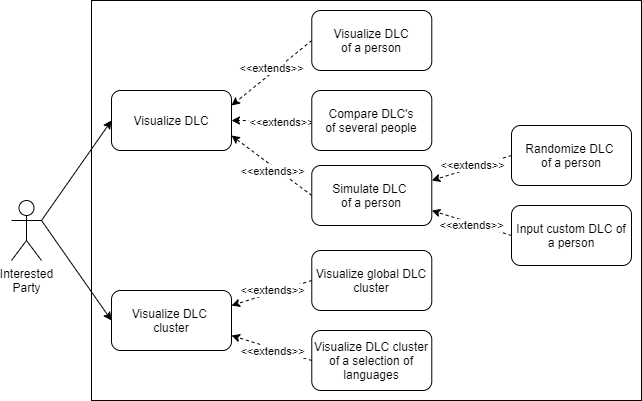

The diagram above was exported from draw.io. Its source (the exported page's mxGraphModel, read from the mxfile embedded in the PNG):
<mxGraphModel dx="1422" dy="822" grid="1" gridSize="10" guides="1" tooltips="1" connect="1" arrows="1" fold="1" page="1" pageScale="1" pageWidth="850" pageHeight="1100" math="0" shadow="0">
  <root>
    <mxCell id="0" />
    <mxCell id="1" parent="0" />
    <mxCell id="2" value="" style="whiteSpace=wrap;html=1;fillColor=#ffffff;" vertex="1" parent="1">
      <mxGeometry x="120" y="280" width="550" height="400" as="geometry" />
    </mxCell>
    <mxCell id="3" style="rounded=0;orthogonalLoop=1;jettySize=auto;html=1;exitX=1;exitY=0.3333333333333333;exitDx=0;exitDy=0;exitPerimeter=0;entryX=0;entryY=0.5;entryDx=0;entryDy=0;" edge="1" source="5" target="6" parent="1">
      <mxGeometry relative="1" as="geometry" />
    </mxCell>
    <mxCell id="4" style="edgeStyle=none;rounded=0;orthogonalLoop=1;jettySize=auto;html=1;exitX=1;exitY=0.3333333333333333;exitDx=0;exitDy=0;exitPerimeter=0;entryX=0;entryY=0.5;entryDx=0;entryDy=0;" edge="1" source="5" target="7" parent="1">
      <mxGeometry relative="1" as="geometry" />
    </mxCell>
    <mxCell id="5" value="Interested&lt;br&gt;Party" style="shape=umlActor;verticalLabelPosition=bottom;verticalAlign=top;html=1;outlineConnect=0;" vertex="1" parent="1">
      <mxGeometry x="40" y="480" width="30" height="60" as="geometry" />
    </mxCell>
    <mxCell id="6" value="Visualize DLC" style="rounded=1;whiteSpace=wrap;html=1;" vertex="1" parent="1">
      <mxGeometry x="140" y="370" width="120" height="60" as="geometry" />
    </mxCell>
    <mxCell id="7" value="Visualize DLC &lt;br&gt;cluster" style="rounded=1;whiteSpace=wrap;html=1;" vertex="1" parent="1">
      <mxGeometry x="140" y="570" width="120" height="60" as="geometry" />
    </mxCell>
    <mxCell id="8" style="edgeStyle=none;rounded=0;orthogonalLoop=1;jettySize=auto;html=1;exitX=0;exitY=0.5;exitDx=0;exitDy=0;entryX=1;entryY=0.25;entryDx=0;entryDy=0;dashed=1;" edge="1" source="10" target="6" parent="1">
      <mxGeometry relative="1" as="geometry" />
    </mxCell>
    <mxCell id="9" value="&amp;lt;&amp;lt;extends&amp;gt;&amp;gt;" style="edgeLabel;html=1;align=center;verticalAlign=middle;resizable=0;points=[];" vertex="1" connectable="0" parent="8">
      <mxGeometry x="-0.148" relative="1" as="geometry">
        <mxPoint x="-6.329999999999998" y="-0.6600000000000019" as="offset" />
      </mxGeometry>
    </mxCell>
    <mxCell id="10" value="Visualize DLC&lt;br&gt;of a person" style="rounded=1;whiteSpace=wrap;html=1;" vertex="1" parent="1">
      <mxGeometry x="340.28" y="290" width="120" height="60" as="geometry" />
    </mxCell>
    <mxCell id="11" style="edgeStyle=none;rounded=0;orthogonalLoop=1;jettySize=auto;html=1;exitX=0;exitY=0.5;exitDx=0;exitDy=0;entryX=1;entryY=0.5;entryDx=0;entryDy=0;dashed=1;" edge="1" source="13" target="6" parent="1">
      <mxGeometry relative="1" as="geometry" />
    </mxCell>
    <mxCell id="12" value="&amp;lt;&amp;lt;extends&amp;gt;&amp;gt;" style="edgeLabel;html=1;align=center;verticalAlign=middle;resizable=0;points=[];" vertex="1" connectable="0" parent="11">
      <mxGeometry x="-0.2238" y="1" relative="1" as="geometry">
        <mxPoint as="offset" />
      </mxGeometry>
    </mxCell>
    <mxCell id="13" value="Compare DLC's&lt;br&gt;of several people" style="rounded=1;whiteSpace=wrap;html=1;" vertex="1" parent="1">
      <mxGeometry x="340.28" y="370" width="120" height="60" as="geometry" />
    </mxCell>
    <mxCell id="14" value="Input custom DLC of a person" style="rounded=1;whiteSpace=wrap;html=1;" vertex="1" parent="1">
      <mxGeometry x="540" y="485" width="120" height="60" as="geometry" />
    </mxCell>
    <mxCell id="15" value="Randomize DLC &lt;br&gt;of a person" style="rounded=1;whiteSpace=wrap;html=1;" vertex="1" parent="1">
      <mxGeometry x="540" y="405" width="120" height="60" as="geometry" />
    </mxCell>
    <mxCell id="16" style="edgeStyle=none;rounded=0;orthogonalLoop=1;jettySize=auto;html=1;exitX=0;exitY=0.5;exitDx=0;exitDy=0;entryX=1;entryY=0.75;entryDx=0;entryDy=0;dashed=1;" edge="1" source="18" target="6" parent="1">
      <mxGeometry relative="1" as="geometry" />
    </mxCell>
    <mxCell id="17" value="&amp;lt;&amp;lt;extends&amp;gt;&amp;gt;" style="edgeLabel;html=1;align=center;verticalAlign=middle;resizable=0;points=[];" vertex="1" connectable="0" parent="16">
      <mxGeometry x="-0.2358" y="-1" relative="1" as="geometry">
        <mxPoint x="-10.41" y="-1.19" as="offset" />
      </mxGeometry>
    </mxCell>
    <mxCell id="18" value="Simulate DLC &lt;br&gt;of a person" style="rounded=1;whiteSpace=wrap;html=1;" vertex="1" parent="1">
      <mxGeometry x="340.28" y="445" width="120" height="60" as="geometry" />
    </mxCell>
    <mxCell id="19" value="Visualize global DLC cluster" style="rounded=1;whiteSpace=wrap;html=1;" vertex="1" parent="1">
      <mxGeometry x="340.28" y="530" width="120" height="60" as="geometry" />
    </mxCell>
    <mxCell id="20" value="Visualize DLC cluster of a selection of languages" style="rounded=1;whiteSpace=wrap;html=1;" vertex="1" parent="1">
      <mxGeometry x="340.28" y="610" width="120" height="60" as="geometry" />
    </mxCell>
    <mxCell id="21" style="edgeStyle=none;rounded=0;orthogonalLoop=1;jettySize=auto;html=1;exitX=0;exitY=0.5;exitDx=0;exitDy=0;entryX=1;entryY=0.25;entryDx=0;entryDy=0;dashed=1;" edge="1" source="19" target="7" parent="1">
      <mxGeometry relative="1" as="geometry">
        <mxPoint x="350.28" y="485" as="sourcePoint" />
        <mxPoint x="270" y="384.9999999999999" as="targetPoint" />
      </mxGeometry>
    </mxCell>
    <mxCell id="22" value="&amp;lt;&amp;lt;extends&amp;gt;&amp;gt;" style="edgeLabel;html=1;align=center;verticalAlign=middle;resizable=0;points=[];" vertex="1" connectable="0" parent="21">
      <mxGeometry x="-0.2358" y="-1" relative="1" as="geometry">
        <mxPoint x="-9.03" y="1.32" as="offset" />
      </mxGeometry>
    </mxCell>
    <mxCell id="23" style="edgeStyle=none;rounded=0;orthogonalLoop=1;jettySize=auto;html=1;exitX=0;exitY=0.5;exitDx=0;exitDy=0;entryX=1;entryY=0.75;entryDx=0;entryDy=0;dashed=1;" edge="1" source="20" target="7" parent="1">
      <mxGeometry relative="1" as="geometry">
        <mxPoint x="350.28" y="570" as="sourcePoint" />
        <mxPoint x="270" y="595" as="targetPoint" />
      </mxGeometry>
    </mxCell>
    <mxCell id="24" value="&amp;lt;&amp;lt;extends&amp;gt;&amp;gt;" style="edgeLabel;html=1;align=center;verticalAlign=middle;resizable=0;points=[];" vertex="1" connectable="0" parent="23">
      <mxGeometry x="-0.2358" y="-1" relative="1" as="geometry">
        <mxPoint x="-9.63" y="0.59" as="offset" />
      </mxGeometry>
    </mxCell>
    <mxCell id="25" style="edgeStyle=none;rounded=0;orthogonalLoop=1;jettySize=auto;html=1;exitX=0;exitY=0.5;exitDx=0;exitDy=0;entryX=1;entryY=0.25;entryDx=0;entryDy=0;dashed=1;" edge="1" source="15" target="18" parent="1">
      <mxGeometry relative="1" as="geometry">
        <mxPoint x="530.28" y="457.4999999999999" as="sourcePoint" />
        <mxPoint x="450" y="417.4999999999999" as="targetPoint" />
      </mxGeometry>
    </mxCell>
    <mxCell id="26" value="&amp;lt;&amp;lt;extends&amp;gt;&amp;gt;" style="edgeLabel;html=1;align=center;verticalAlign=middle;resizable=0;points=[];" vertex="1" connectable="0" parent="25">
      <mxGeometry x="-0.2238" y="1" relative="1" as="geometry">
        <mxPoint x="-9.37" y="-0.65" as="offset" />
      </mxGeometry>
    </mxCell>
    <mxCell id="27" style="edgeStyle=none;rounded=0;orthogonalLoop=1;jettySize=auto;html=1;exitX=0;exitY=0.5;exitDx=0;exitDy=0;entryX=1;entryY=0.75;entryDx=0;entryDy=0;dashed=1;" edge="1" source="14" target="18" parent="1">
      <mxGeometry relative="1" as="geometry">
        <mxPoint x="530.28" y="532.5" as="sourcePoint" />
        <mxPoint x="450" y="432.4999999999999" as="targetPoint" />
      </mxGeometry>
    </mxCell>
    <mxCell id="28" value="&amp;lt;&amp;lt;extends&amp;gt;&amp;gt;" style="edgeLabel;html=1;align=center;verticalAlign=middle;resizable=0;points=[];" vertex="1" connectable="0" parent="27">
      <mxGeometry x="-0.2358" y="-1" relative="1" as="geometry">
        <mxPoint x="-10.03" y="0.45" as="offset" />
      </mxGeometry>
    </mxCell>
  </root>
</mxGraphModel>